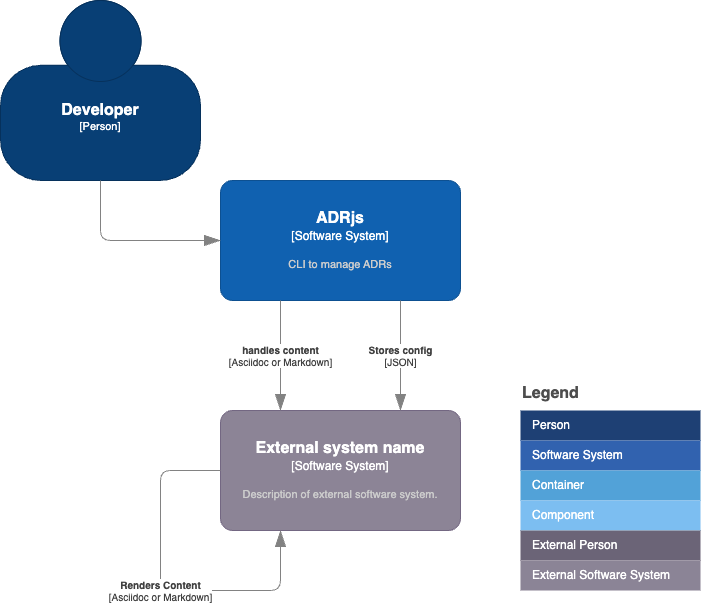

The diagram above was exported from draw.io. Its source (the exported page's mxGraphModel, read from the mxfile embedded in the PNG):
<mxGraphModel dx="1266" dy="872" grid="1" gridSize="10" guides="1" tooltips="1" connect="1" arrows="1" fold="1" page="1" pageScale="1" pageWidth="827" pageHeight="1169" math="0" shadow="0">
  <root>
    <mxCell id="0" />
    <mxCell id="1" parent="0" />
    <mxCell id="2" value="Legend" style="align=left;fontSize=16;fontStyle=1;strokeColor=none;fillColor=none;fontColor=#4D4D4D;spacingTop=-8;resizable=0;rounded=1;" vertex="1" parent="1">
      <mxGeometry x="560" y="420" width="180" height="30" as="geometry" />
    </mxCell>
    <mxCell id="3" value="" style="shape=table;html=1;whiteSpace=wrap;startSize=0;container=1;collapsible=0;childLayout=tableLayout;fillColor=none;align=left;spacingLeft=10;strokeColor=none;rounded=1;arcSize=11;fontColor=#FFFFFF;resizable=0;points=[[0.25,0,0],[0.5,0,0],[0.75,0,0],[1,0.25,0],[1,0.5,0],[1,0.75,0],[0.75,1,0],[0.5,1,0],[0.25,1,0],[0,0.75,0],[0,0.5,0],[0,0.25,0]];" vertex="1" parent="1">
      <mxGeometry x="560" y="450" width="180" height="180" as="geometry" />
    </mxCell>
    <mxCell id="4" value="Person" style="shape=partialRectangle;html=1;whiteSpace=wrap;connectable=0;fillColor=#1E4074;top=0;left=0;bottom=0;right=0;overflow=hidden;pointerEvents=1;align=left;spacingLeft=10;strokeColor=none;fontColor=#FFFFFF;rounded=1;" vertex="1" parent="3">
      <mxGeometry width="180" height="30" as="geometry" />
    </mxCell>
    <mxCell id="5" value="Software System" style="shape=partialRectangle;html=1;whiteSpace=wrap;connectable=0;fillColor=#3162AF;top=0;left=0;bottom=0;right=0;overflow=hidden;pointerEvents=1;align=left;spacingLeft=10;fontColor=#FFFFFF;rounded=1;" vertex="1" parent="3">
      <mxGeometry y="30" width="180" height="30" as="geometry" />
    </mxCell>
    <mxCell id="6" value="Container" style="shape=partialRectangle;html=1;whiteSpace=wrap;connectable=0;fillColor=#52A2D8;top=0;left=0;bottom=0;right=0;overflow=hidden;pointerEvents=1;align=left;spacingLeft=10;fontColor=#FFFFFF;rounded=1;" vertex="1" parent="3">
      <mxGeometry y="60" width="180" height="30" as="geometry" />
    </mxCell>
    <mxCell id="7" value="Component" style="shape=partialRectangle;html=1;whiteSpace=wrap;connectable=0;fillColor=#7CBEF1;top=0;left=0;bottom=0;right=0;overflow=hidden;pointerEvents=1;align=left;spacingLeft=10;fontColor=#FFFFFF;rounded=1;" vertex="1" parent="3">
      <mxGeometry y="90" width="180" height="30" as="geometry" />
    </mxCell>
    <mxCell id="8" value="External Person" style="shape=partialRectangle;html=1;whiteSpace=wrap;connectable=0;fillColor=#6B6477;top=0;left=0;bottom=0;right=0;overflow=hidden;pointerEvents=1;align=left;spacingLeft=10;fontColor=#FFFFFF;rounded=1;" vertex="1" parent="3">
      <mxGeometry y="120" width="180" height="30" as="geometry" />
    </mxCell>
    <mxCell id="9" value="External Software System" style="shape=partialRectangle;html=1;whiteSpace=wrap;connectable=0;fillColor=#8B8496;top=0;left=0;bottom=0;right=0;overflow=hidden;pointerEvents=1;align=left;spacingLeft=10;fontColor=#FFFFFF;rounded=1;" vertex="1" parent="3">
      <mxGeometry y="150" width="180" height="30" as="geometry" />
    </mxCell>
    <object placeholders="1" c4Name="ADRjs" c4Type="Software System" c4Description="CLI to manage ADRs" label="&lt;font style=&quot;font-size: 16px&quot;&gt;&lt;b&gt;%c4Name%&lt;/b&gt;&lt;/font&gt;&lt;div&gt;[%c4Type%]&lt;/div&gt;&lt;br&gt;&lt;div&gt;&lt;font style=&quot;font-size: 11px&quot;&gt;&lt;font color=&quot;#cccccc&quot;&gt;%c4Description%&lt;/font&gt;&lt;/div&gt;" id="10">
      <mxCell style="rounded=1;whiteSpace=wrap;html=1;labelBackgroundColor=none;fillColor=#1061B0;fontColor=#ffffff;align=center;arcSize=10;strokeColor=#0D5091;metaEdit=1;resizable=0;points=[[0.25,0,0],[0.5,0,0],[0.75,0,0],[1,0.25,0],[1,0.5,0],[1,0.75,0],[0.75,1,0],[0.5,1,0],[0.25,1,0],[0,0.75,0],[0,0.5,0],[0,0.25,0]];" vertex="1" parent="1">
        <mxGeometry x="260" y="220" width="240" height="120" as="geometry" />
      </mxCell>
    </object>
    <object placeholders="1" c4Name="Developer" c4Type="Person" c4Description="" label="&lt;font style=&quot;font-size: 16px&quot;&gt;&lt;b&gt;%c4Name%&lt;/b&gt;&lt;/font&gt;&lt;div&gt;[%c4Type%]&lt;/div&gt;&lt;br&gt;&lt;div&gt;&lt;font style=&quot;font-size: 11px&quot;&gt;&lt;font color=&quot;#cccccc&quot;&gt;%c4Description%&lt;/font&gt;&lt;/div&gt;" id="11">
      <mxCell style="html=1;fontSize=11;dashed=0;whiteSpace=wrap;fillColor=#083F75;strokeColor=#06315C;fontColor=#ffffff;shape=mxgraph.c4.person2;align=center;metaEdit=1;points=[[0.5,0,0],[1,0.5,0],[1,0.75,0],[0.75,1,0],[0.5,1,0],[0.25,1,0],[0,0.75,0],[0,0.5,0]];resizable=0;rounded=1;" vertex="1" parent="1">
        <mxGeometry x="40" y="40" width="200" height="180" as="geometry" />
      </mxCell>
    </object>
    <object placeholders="1" c4Type="Relationship" id="12">
      <mxCell style="endArrow=blockThin;html=1;fontSize=10;fontColor=#404040;strokeWidth=1;endFill=1;strokeColor=#828282;elbow=vertical;metaEdit=1;endSize=14;startSize=14;jumpStyle=arc;jumpSize=16;rounded=1;edgeStyle=orthogonalEdgeStyle;entryX=0;entryY=0.5;entryDx=0;entryDy=0;entryPerimeter=0;exitX=0.5;exitY=1;exitDx=0;exitDy=0;exitPerimeter=0;" edge="1" parent="1" source="11" target="10">
        <mxGeometry width="240" relative="1" as="geometry">
          <mxPoint x="310" y="450" as="sourcePoint" />
          <mxPoint x="550" y="450" as="targetPoint" />
        </mxGeometry>
      </mxCell>
    </object>
    <object placeholders="1" c4Name="External system name" c4Type="Software System" c4Description="Description of external software system." label="&lt;font style=&quot;font-size: 16px&quot;&gt;&lt;b&gt;%c4Name%&lt;/b&gt;&lt;/font&gt;&lt;div&gt;[%c4Type%]&lt;/div&gt;&lt;br&gt;&lt;div&gt;&lt;font style=&quot;font-size: 11px&quot;&gt;&lt;font color=&quot;#cccccc&quot;&gt;%c4Description%&lt;/font&gt;&lt;/div&gt;" id="13">
      <mxCell style="rounded=1;whiteSpace=wrap;html=1;labelBackgroundColor=none;fillColor=#8C8496;fontColor=#ffffff;align=center;arcSize=10;strokeColor=#736782;metaEdit=1;resizable=0;points=[[0.25,0,0],[0.5,0,0],[0.75,0,0],[1,0.25,0],[1,0.5,0],[1,0.75,0],[0.75,1,0],[0.5,1,0],[0.25,1,0],[0,0.75,0],[0,0.5,0],[0,0.25,0]];" vertex="1" parent="1">
        <mxGeometry x="260" y="450" width="240" height="120" as="geometry" />
      </mxCell>
    </object>
    <object placeholders="1" c4Type="Relationship" c4Technology="Asciidoc or Markdown" c4Description="handles content" label="&lt;div style=&quot;text-align: left&quot;&gt;&lt;div style=&quot;text-align: center&quot;&gt;&lt;b&gt;%c4Description%&lt;/b&gt;&lt;/div&gt;&lt;div style=&quot;text-align: center&quot;&gt;[%c4Technology%]&lt;/div&gt;&lt;/div&gt;" id="15">
      <mxCell style="endArrow=blockThin;html=1;fontSize=10;fontColor=#404040;strokeWidth=1;endFill=1;strokeColor=#828282;elbow=vertical;metaEdit=1;endSize=14;startSize=14;jumpStyle=arc;jumpSize=16;rounded=1;edgeStyle=orthogonalEdgeStyle;exitX=0.25;exitY=1;exitDx=0;exitDy=0;exitPerimeter=0;entryX=0.25;entryY=0;entryDx=0;entryDy=0;entryPerimeter=0;" edge="1" parent="1" source="10" target="13">
        <mxGeometry width="240" relative="1" as="geometry">
          <mxPoint x="300" y="530" as="sourcePoint" />
          <mxPoint x="540" y="530" as="targetPoint" />
        </mxGeometry>
      </mxCell>
    </object>
    <object placeholders="1" c4Type="Relationship" c4Technology="JSON" c4Description="Stores config" label="&lt;div style=&quot;text-align: left&quot;&gt;&lt;div style=&quot;text-align: center&quot;&gt;&lt;b&gt;%c4Description%&lt;/b&gt;&lt;/div&gt;&lt;div style=&quot;text-align: center&quot;&gt;[%c4Technology%]&lt;/div&gt;&lt;/div&gt;" id="17">
      <mxCell style="endArrow=blockThin;html=1;fontSize=10;fontColor=#404040;strokeWidth=1;endFill=1;strokeColor=#828282;elbow=vertical;metaEdit=1;endSize=14;startSize=14;jumpStyle=arc;jumpSize=16;rounded=1;edgeStyle=orthogonalEdgeStyle;entryX=0.75;entryY=0;entryDx=0;entryDy=0;entryPerimeter=0;exitX=0.75;exitY=1;exitDx=0;exitDy=0;exitPerimeter=0;" edge="1" parent="1" source="10" target="13">
        <mxGeometry width="240" relative="1" as="geometry">
          <mxPoint x="310" y="450" as="sourcePoint" />
          <mxPoint x="550" y="450" as="targetPoint" />
        </mxGeometry>
      </mxCell>
    </object>
    <object placeholders="1" c4Type="Relationship" c4Technology="Asciidoc or Markdown" c4Description="Renders Content" label="&lt;div style=&quot;text-align: left&quot;&gt;&lt;div style=&quot;text-align: center&quot;&gt;&lt;b&gt;%c4Description%&lt;/b&gt;&lt;/div&gt;&lt;div style=&quot;text-align: center&quot;&gt;[%c4Technology%]&lt;/div&gt;&lt;/div&gt;" id="18">
      <mxCell style="endArrow=blockThin;html=1;fontSize=10;fontColor=#404040;strokeWidth=1;endFill=1;strokeColor=#828282;elbow=vertical;metaEdit=1;endSize=14;startSize=14;jumpStyle=arc;jumpSize=16;rounded=1;edgeStyle=orthogonalEdgeStyle;exitX=0;exitY=0.5;exitDx=0;exitDy=0;exitPerimeter=0;entryX=0.25;entryY=1;entryDx=0;entryDy=0;entryPerimeter=0;" edge="1" parent="1" source="13" target="13">
        <mxGeometry width="240" relative="1" as="geometry">
          <mxPoint x="310" y="450" as="sourcePoint" />
          <mxPoint x="550" y="450" as="targetPoint" />
          <Array as="points">
            <mxPoint x="200" y="510" />
            <mxPoint x="200" y="630" />
            <mxPoint x="320" y="630" />
          </Array>
        </mxGeometry>
      </mxCell>
    </object>
  </root>
</mxGraphModel>